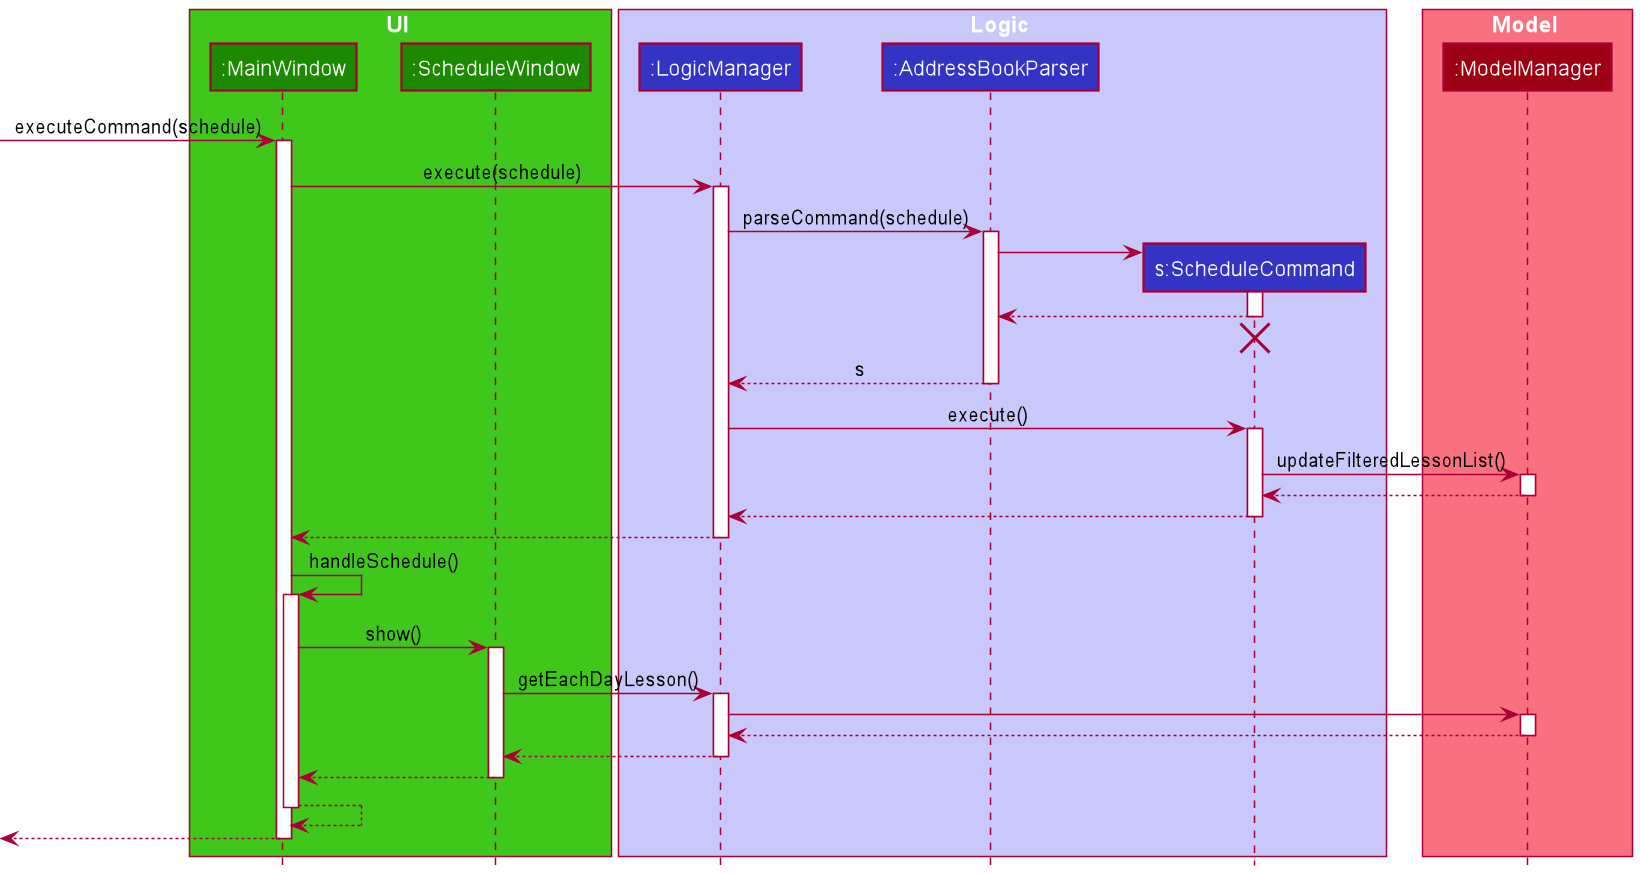

The diagram above was rendered by PlantUML. Its source (embedded in the PNG):
@startuml
!include style.puml

box UI UI_COLOR_T2
participant ":MainWindow" as MainWindow UI_COLOR
participant ":ScheduleWindow" as ScheduleWindow UI_COLOR
end box

box Logic LOGIC_COLOR_T1
participant ":LogicManager" as LogicManager LOGIC_COLOR
participant ":AddressBookParser" as AddressBookParser LOGIC_COLOR
participant "s:ScheduleCommand" as ScheduleCommand LOGIC_COLOR
end box

box Model MODEL_COLOR_T1
participant ":ModelManager" as ModelManager MODEL_COLOR
end box

[-> MainWindow : executeCommand(schedule)
activate MainWindow

MainWindow -> LogicManager : execute(schedule)
activate LogicManager

LogicManager -> AddressBookParser : parseCommand(schedule)
activate AddressBookParser

create ScheduleCommand
AddressBookParser -> ScheduleCommand
activate ScheduleCommand

ScheduleCommand --> AddressBookParser
deactivate ScheduleCommand
ScheduleCommand -[hidden]-> AddressBookParser
destroy ScheduleCommand

AddressBookParser --> LogicManager : s
deactivate AddressBookParser

LogicManager -> ScheduleCommand : execute()
activate ScheduleCommand

ScheduleCommand -> ModelManager : updateFilteredLessonList()
activate ModelManager

ModelManager --> ScheduleCommand
deactivate ModelManager

ScheduleCommand --> LogicManager
deactivate ScheduleCommand

LogicManager --> MainWindow
deactivate LogicManager

MainWindow -> MainWindow : handleSchedule()
activate MainWindow

MainWindow -> ScheduleWindow : show()
activate ScheduleWindow

ScheduleWindow -> LogicManager : getEachDayLesson()
activate LogicManager

LogicManager -> ModelManager
activate ModelManager

ModelManager --> LogicManager
deactivate ModelManager

LogicManager --> ScheduleWindow
deactivate LogicManager

ScheduleWindow --> MainWindow
deactivate

MainWindow --> MainWindow
deactivate MainWindow


[<--MainWindow
deactivate MainWindow
@enduml